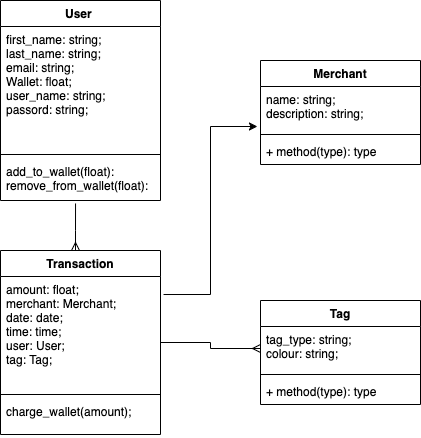

The diagram above was exported from draw.io. Its source (the exported page's mxGraphModel, read from the mxfile embedded in the PNG):
<mxGraphModel dx="946" dy="556" grid="1" gridSize="10" guides="1" tooltips="1" connect="1" arrows="1" fold="1" page="1" pageScale="1" pageWidth="827" pageHeight="1169" math="0" shadow="0">
  <root>
    <mxCell id="0" />
    <mxCell id="1" parent="0" />
    <mxCell id="0aWVc3r6O482KZVKhuLp-5" value="User " style="swimlane;fontStyle=1;align=center;verticalAlign=top;childLayout=stackLayout;horizontal=1;startSize=26;horizontalStack=0;resizeParent=1;resizeParentMax=0;resizeLast=0;collapsible=1;marginBottom=0;" parent="1" vertex="1">
      <mxGeometry x="60" y="50" width="160" height="200" as="geometry" />
    </mxCell>
    <mxCell id="0aWVc3r6O482KZVKhuLp-6" value="first_name: string;&#10;last_name: string;&#10;email: string;&#10;Wallet: float;&#10;user_name: string;&#10;passord: string;&#10;&#10;" style="text;strokeColor=none;fillColor=none;align=left;verticalAlign=top;spacingLeft=4;spacingRight=4;overflow=hidden;rotatable=0;points=[[0,0.5],[1,0.5]];portConstraint=eastwest;" parent="0aWVc3r6O482KZVKhuLp-5" vertex="1">
      <mxGeometry y="26" width="160" height="124" as="geometry" />
    </mxCell>
    <mxCell id="0aWVc3r6O482KZVKhuLp-7" value="" style="line;strokeWidth=1;fillColor=none;align=left;verticalAlign=middle;spacingTop=-1;spacingLeft=3;spacingRight=3;rotatable=0;labelPosition=right;points=[];portConstraint=eastwest;" parent="0aWVc3r6O482KZVKhuLp-5" vertex="1">
      <mxGeometry y="150" width="160" height="8" as="geometry" />
    </mxCell>
    <mxCell id="0aWVc3r6O482KZVKhuLp-8" value="add_to_wallet(float):&#10;remove_from_wallet(float):&#10;" style="text;strokeColor=none;fillColor=none;align=left;verticalAlign=top;spacingLeft=4;spacingRight=4;overflow=hidden;rotatable=0;points=[[0,0.5],[1,0.5]];portConstraint=eastwest;" parent="0aWVc3r6O482KZVKhuLp-5" vertex="1">
      <mxGeometry y="158" width="160" height="42" as="geometry" />
    </mxCell>
    <mxCell id="0aWVc3r6O482KZVKhuLp-9" value="Merchant" style="swimlane;fontStyle=1;align=center;verticalAlign=top;childLayout=stackLayout;horizontal=1;startSize=26;horizontalStack=0;resizeParent=1;resizeParentMax=0;resizeLast=0;collapsible=1;marginBottom=0;" parent="1" vertex="1">
      <mxGeometry x="320" y="110" width="160" height="104" as="geometry" />
    </mxCell>
    <mxCell id="0aWVc3r6O482KZVKhuLp-10" value="name: string;&#10;description: string;" style="text;strokeColor=none;fillColor=none;align=left;verticalAlign=top;spacingLeft=4;spacingRight=4;overflow=hidden;rotatable=0;points=[[0,0.5],[1,0.5]];portConstraint=eastwest;" parent="0aWVc3r6O482KZVKhuLp-9" vertex="1">
      <mxGeometry y="26" width="160" height="44" as="geometry" />
    </mxCell>
    <mxCell id="0aWVc3r6O482KZVKhuLp-11" value="" style="line;strokeWidth=1;fillColor=none;align=left;verticalAlign=middle;spacingTop=-1;spacingLeft=3;spacingRight=3;rotatable=0;labelPosition=right;points=[];portConstraint=eastwest;" parent="0aWVc3r6O482KZVKhuLp-9" vertex="1">
      <mxGeometry y="70" width="160" height="8" as="geometry" />
    </mxCell>
    <mxCell id="0aWVc3r6O482KZVKhuLp-12" value="+ method(type): type" style="text;strokeColor=none;fillColor=none;align=left;verticalAlign=top;spacingLeft=4;spacingRight=4;overflow=hidden;rotatable=0;points=[[0,0.5],[1,0.5]];portConstraint=eastwest;" parent="0aWVc3r6O482KZVKhuLp-9" vertex="1">
      <mxGeometry y="78" width="160" height="26" as="geometry" />
    </mxCell>
    <mxCell id="0aWVc3r6O482KZVKhuLp-39" style="edgeStyle=orthogonalEdgeStyle;rounded=0;orthogonalLoop=1;jettySize=auto;html=1;entryX=0;entryY=0.5;entryDx=0;entryDy=0;endArrow=ERmany;endFill=0;" parent="1" source="0aWVc3r6O482KZVKhuLp-13" target="0aWVc3r6O482KZVKhuLp-22" edge="1">
      <mxGeometry relative="1" as="geometry" />
    </mxCell>
    <mxCell id="0aWVc3r6O482KZVKhuLp-13" value="Transaction" style="swimlane;fontStyle=1;align=center;verticalAlign=top;childLayout=stackLayout;horizontal=1;startSize=26;horizontalStack=0;resizeParent=1;resizeParentMax=0;resizeLast=0;collapsible=1;marginBottom=0;" parent="1" vertex="1">
      <mxGeometry x="60" y="300" width="160" height="184" as="geometry" />
    </mxCell>
    <mxCell id="0aWVc3r6O482KZVKhuLp-14" value="amount: float;&#10;merchant: Merchant;&#10;date: date; &#10;time: time;&#10;user: User;&#10;tag: Tag;" style="text;strokeColor=none;fillColor=none;align=left;verticalAlign=top;spacingLeft=4;spacingRight=4;overflow=hidden;rotatable=0;points=[[0,0.5],[1,0.5]];portConstraint=eastwest;" parent="0aWVc3r6O482KZVKhuLp-13" vertex="1">
      <mxGeometry y="26" width="160" height="114" as="geometry" />
    </mxCell>
    <mxCell id="0aWVc3r6O482KZVKhuLp-15" value="" style="line;strokeWidth=1;fillColor=none;align=left;verticalAlign=middle;spacingTop=-1;spacingLeft=3;spacingRight=3;rotatable=0;labelPosition=right;points=[];portConstraint=eastwest;" parent="0aWVc3r6O482KZVKhuLp-13" vertex="1">
      <mxGeometry y="140" width="160" height="8" as="geometry" />
    </mxCell>
    <mxCell id="0aWVc3r6O482KZVKhuLp-16" value="charge_wallet(amount);" style="text;strokeColor=none;fillColor=none;align=left;verticalAlign=top;spacingLeft=4;spacingRight=4;overflow=hidden;rotatable=0;points=[[0,0.5],[1,0.5]];portConstraint=eastwest;" parent="0aWVc3r6O482KZVKhuLp-13" vertex="1">
      <mxGeometry y="148" width="160" height="36" as="geometry" />
    </mxCell>
    <mxCell id="0aWVc3r6O482KZVKhuLp-21" value="Tag" style="swimlane;fontStyle=1;align=center;verticalAlign=top;childLayout=stackLayout;horizontal=1;startSize=26;horizontalStack=0;resizeParent=1;resizeParentMax=0;resizeLast=0;collapsible=1;marginBottom=0;" parent="1" vertex="1">
      <mxGeometry x="320" y="350" width="160" height="104" as="geometry" />
    </mxCell>
    <mxCell id="0aWVc3r6O482KZVKhuLp-22" value="tag_type: string;&#10;colour: string;&#10;" style="text;strokeColor=none;fillColor=none;align=left;verticalAlign=top;spacingLeft=4;spacingRight=4;overflow=hidden;rotatable=0;points=[[0,0.5],[1,0.5]];portConstraint=eastwest;" parent="0aWVc3r6O482KZVKhuLp-21" vertex="1">
      <mxGeometry y="26" width="160" height="44" as="geometry" />
    </mxCell>
    <mxCell id="0aWVc3r6O482KZVKhuLp-23" value="" style="line;strokeWidth=1;fillColor=none;align=left;verticalAlign=middle;spacingTop=-1;spacingLeft=3;spacingRight=3;rotatable=0;labelPosition=right;points=[];portConstraint=eastwest;" parent="0aWVc3r6O482KZVKhuLp-21" vertex="1">
      <mxGeometry y="70" width="160" height="8" as="geometry" />
    </mxCell>
    <mxCell id="0aWVc3r6O482KZVKhuLp-24" value="+ method(type): type" style="text;strokeColor=none;fillColor=none;align=left;verticalAlign=top;spacingLeft=4;spacingRight=4;overflow=hidden;rotatable=0;points=[[0,0.5],[1,0.5]];portConstraint=eastwest;" parent="0aWVc3r6O482KZVKhuLp-21" vertex="1">
      <mxGeometry y="78" width="160" height="26" as="geometry" />
    </mxCell>
    <mxCell id="0aWVc3r6O482KZVKhuLp-40" style="edgeStyle=orthogonalEdgeStyle;rounded=0;orthogonalLoop=1;jettySize=auto;html=1;endArrow=classic;endFill=1;exitX=1.019;exitY=0.158;exitDx=0;exitDy=0;exitPerimeter=0;entryX=-0.019;entryY=0.909;entryDx=0;entryDy=0;entryPerimeter=0;" parent="1" source="0aWVc3r6O482KZVKhuLp-14" target="0aWVc3r6O482KZVKhuLp-10" edge="1">
      <mxGeometry relative="1" as="geometry">
        <mxPoint x="230" y="402" as="sourcePoint" />
        <mxPoint x="300" y="240" as="targetPoint" />
        <Array as="points">
          <mxPoint x="270" y="344" />
          <mxPoint x="270" y="176" />
        </Array>
      </mxGeometry>
    </mxCell>
    <mxCell id="0aWVc3r6O482KZVKhuLp-41" style="edgeStyle=orthogonalEdgeStyle;rounded=0;orthogonalLoop=1;jettySize=auto;html=1;endArrow=ERmany;endFill=0;exitX=0.469;exitY=1.071;exitDx=0;exitDy=0;exitPerimeter=0;" parent="1" source="0aWVc3r6O482KZVKhuLp-8" edge="1">
      <mxGeometry relative="1" as="geometry">
        <mxPoint x="233.03999999999996" y="354.01199999999994" as="sourcePoint" />
        <mxPoint x="135" y="300" as="targetPoint" />
        <Array as="points">
          <mxPoint x="135" y="280" />
          <mxPoint x="135" y="280" />
        </Array>
      </mxGeometry>
    </mxCell>
  </root>
</mxGraphModel>